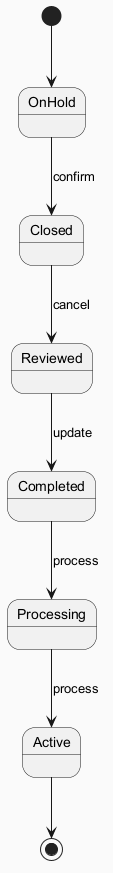

The diagram above was rendered by PlantUML. Its source (embedded in the PNG):
@startuml
skinparam backgroundColor #FAFAFA
skinparam classBackgroundColor #FFF3E0
skinparam classBorderColor #E65100
[*] --> OnHold
OnHold --> Closed : confirm
Closed --> Reviewed : cancel
Reviewed --> Completed : update
Completed --> Processing : process
Processing --> Active : process
Active --> [*]
@enduml